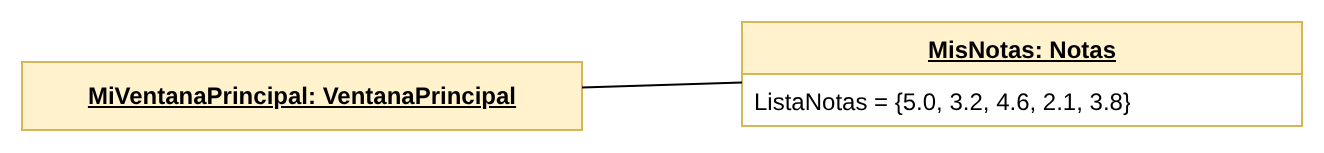

The diagram above was exported from draw.io. Its source (the exported page's mxGraphModel, read from the mxfile embedded in the PNG):
<mxGraphModel dx="1200" dy="800" grid="1" gridSize="10" guides="1" tooltips="1" connect="1" arrows="1" fold="1" page="1" pageScale="1" pageWidth="1169" pageHeight="1654" math="0" shadow="0">
  <root>
    <mxCell id="0" />
    <mxCell id="1" parent="0" />
    <mxCell id="c3" value="&lt;u&gt;MiVentanaPrincipal: VentanaPrincipal&lt;/u&gt;" style="rounded=0;whiteSpace=wrap;html=1;fontStyle=1;fillColor=#fff2cc;strokeColor=#d6b656;" vertex="1" parent="1">
      <mxGeometry x="40" y="60" width="280" height="34" as="geometry" />
    </mxCell>
    <mxCell id="c4" value="&lt;u&gt;MisNotas: Notas&lt;/u&gt;" style="swimlane;fontStyle=1;align=center;verticalAlign=top;childLayout=stackLayout;horizontal=1;startSize=26;horizontalStack=0;resizeParent=1;resizeParentMax=0;resizeLast=0;collapsible=0;marginBottom=0;whiteSpace=wrap;html=1;fillColor=#fff2cc;strokeColor=#d6b656;" vertex="1" parent="1">
      <mxGeometry x="400" y="40" width="280" height="52" as="geometry" />
    </mxCell>
    <mxCell id="c5" value="ListaNotas = {5.0, 3.2, 4.6, 2.1, 3.8}" style="text;strokeColor=none;fillColor=none;align=left;verticalAlign=top;spacingLeft=4;spacingRight=4;overflow=hidden;rotatable=0;points=[[0,0.5],[1,0.5]];portConstraint=eastwest;whiteSpace=wrap;html=1;" vertex="1" parent="c4">
      <mxGeometry y="26" width="280" height="26" as="geometry" />
    </mxCell>
    <mxCell id="c6" value="" style="endArrow=none;html=1;rounded=0;" edge="1" parent="1" source="c3" target="c4">
      <mxGeometry relative="1" as="geometry" />
    </mxCell>
  </root>
</mxGraphModel>